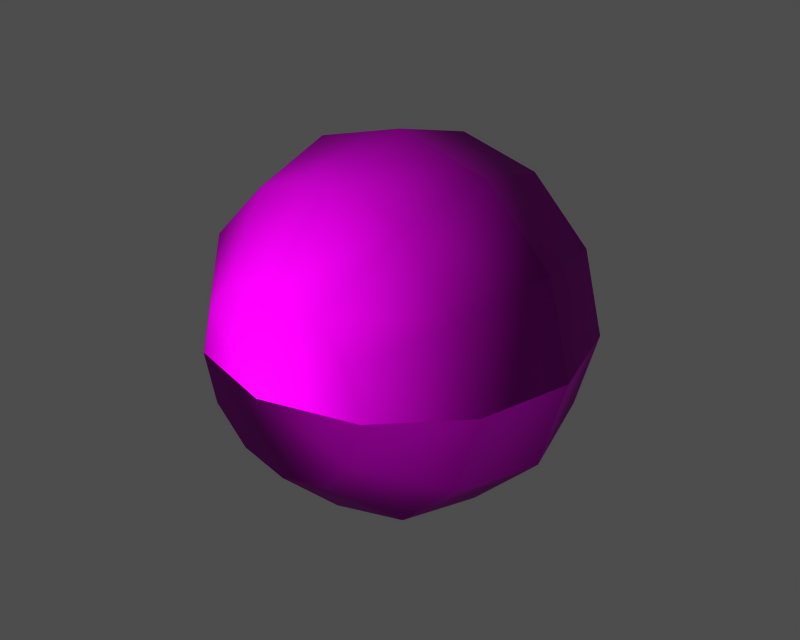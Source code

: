 # Source: i011518.blend  (saved by Blender 3.6.13; exported with 4.5.12 LTS)
import bpy
from mathutils import Matrix  # noqa: F401  (used for matrix-valued properties, if any)

bpy.ops.wm.read_factory_settings(use_empty=True)
scene = bpy.context.scene
scene.name = '1'

# ---- collections
col_collection_1 = bpy.data.collections.new('Collection 1'); scene.collection.children.link(col_collection_1)

# ---- images (referenced by path relative to the original .blend; pixels are not part of the script)
import os
ASSET_DIR = os.environ.get("B2B_ASSET_DIR", "")  # directory of the original .blend (textures are referenced by path, not embedded)
HERE = os.path.dirname(os.path.abspath(__file__))  # packed textures are extracted next to this script under _unpacked/

def load_image(name, relpath, width, height, colorspace="sRGB"):
    """Load a texture the original file referenced (path relative to the .blend, or extracted next to this script)."""
    p = next((c for c in (os.path.join(HERE, relpath), os.path.join(ASSET_DIR, relpath)) if relpath and os.path.exists(c)), "")
    if p:
        img = bpy.data.images.load(p, check_existing=True)
        img.name = name
    else:  # same state as the original file: an image datablock whose file is absent (Cycles renders it pink)
        img = bpy.data.images.new(name, width, height)
        img.source = "FILE"
        img.filepath = "//" + (relpath or name)
    img.colorspace_settings.name = colorspace
    return img
img_i0011518_diff_0 = load_image('i0011518_diff_0', 'i0011518.dds', 1024, 1024, 'Non-Color')
img_i0011518_norm_0 = load_image('i0011518_norm_0', 'i0011518_n.dds', 1024, 1024, 'Non-Color')
img_i0011518_spec_0 = load_image('i0011518_spec_0', 'i0011518_sp.dds', 1024, 1024, 'Non-Color')

# ---- materials (node trees are filled in below, after node groups)
mat_i0011518_mat_001 = bpy.data.materials.new('i0011518_mat.001')

# ---- material node trees
mat_i0011518_mat_001.use_nodes = True; mat_i0011518_mat_001.node_tree.nodes.clear()
_N = mat_i0011518_mat_001.node_tree.nodes; _L = mat_i0011518_mat_001.node_tree.links
n0 = _N.new('ShaderNodeBsdfPrincipled'); n0.name = 'Principled BSDF'; n0.location = (0, 0)
n0.distribution = 'GGX'
n0.subsurface_method = 'RANDOM_WALK_SKIN'
n0.inputs[3].default_value = 1.45
n0.inputs[27].default_value = (0.0, 0.0, 0.0, 1.0)
n0.inputs[28].default_value = 1.0
n1 = _N.new('ShaderNodeOutputMaterial'); n1.name = 'Material Output'; n1.location = (0, 0)
n2 = _N.new('ShaderNodeTexImage'); n2.name = 'Image Texture'; n2.location = (0, 0)
n2.image = img_i0011518_diff_0
n3 = _N.new('ShaderNodeUVMap'); n3.name = 'UV Map'; n3.location = (0, 0)
n4 = _N.new('ShaderNodeTexImage'); n4.name = 'Image Texture.001'; n4.location = (0, 0)
n4.image = img_i0011518_norm_0
n5 = _N.new('ShaderNodeNormalMap'); n5.name = 'Normal Map'; n5.location = (0, 0)
n6 = _N.new('ShaderNodeUVMap'); n6.name = 'UV Map.001'; n6.location = (0, 0)
n7 = _N.new('ShaderNodeTexImage'); n7.name = 'Image Texture.002'; n7.location = (0, 0)
n7.image = img_i0011518_spec_0
n8 = _N.new('ShaderNodeUVMap'); n8.name = 'UV Map.002'; n8.location = (0, 0)
_L.new(n0.outputs[0], n1.inputs[0])
_L.new(n2.outputs[0], n0.inputs[0])
_L.new(n3.outputs[0], n2.inputs[0])
_L.new(n4.outputs[0], n5.inputs[1])
_L.new(n5.outputs[0], n0.inputs[5])
_L.new(n6.outputs[0], n4.inputs[0])
_L.new(n7.outputs[0], n0.inputs[13])
_L.new(n8.outputs[0], n7.inputs[0])
n1.is_active_output = True

# ---- meshes
me_i0011518 = bpy.data.meshes.new('i0011518')
me_i0011518.from_pydata([(-3.362, -6.725, 1.941), (-3.883, -6.725, -1.342e-07), (0.0, -7.765, -2.252e-07), (-1.941, -6.725, 3.362), (-1.805e-06, -6.725, 3.883), (1.941, -6.725, 3.362), (3.362, -6.725, 1.941), (3.883, -6.725, -1.342e-07), (-5.824, -3.883, 3.362), (-6.725, -3.883, 1.143e-07), (-3.362, -3.883, 5.824), (-3.126e-06, -3.883, 6.725), (3.362, -3.883, 5.824), (5.824, -3.883, 3.362), (6.725, -3.883, 1.143e-07), (-6.725, 1.705e-13, 3.883), (-7.765, 3.394e-07, 4.537e-07), (-3.883, -2.485e-07, 6.725), (-3.61e-06, -3.394e-07, 7.765), (3.883, -2.485e-07, 6.725), (6.725, -3.979e-13, 3.883), (7.765, 3.394e-07, 4.537e-07), (-5.824, 3.883, 3.362), (-6.725, 3.883, 7.931e-07), (-3.362, 3.883, 5.824), (-3.126e-06, 3.883, 6.725), (3.362, 3.883, 5.824), (5.824, 3.883, 3.362), (6.725, 3.883, 7.931e-07), (-3.362, 6.725, 1.941), (-3.883, 6.725, 1.042e-06), (-1.941, 6.725, 3.362), (-1.805e-06, 6.725, 3.883), (1.941, 6.725, 3.362), (3.362, 6.725, 1.941), (3.883, 6.725, 1.042e-06), (0.0, 7.765, 1.133e-06), (-3.883, -6.725, -1.342e-07), (-3.362, -6.725, -1.941), (0.0, -7.765, -2.252e-07), (-1.941, -6.725, -3.362), (-1.805e-06, -6.725, -3.883), (1.941, -6.725, -3.362), (3.362, -6.725, -1.941), (3.883, -6.725, -1.342e-07), (-6.725, -3.883, 1.143e-07), (-5.824, -3.883, -3.362), (-3.362, -3.883, -5.824), (-3.126e-06, -3.883, -6.725), (3.362, -3.883, -5.824), (5.824, -3.883, -3.362), (6.725, -3.883, 1.143e-07), (-7.765, 3.394e-07, 4.537e-07), (-6.725, 6.789e-07, -3.883), (-3.883, 9.273e-07, -6.725), (-3.61e-06, 1.018e-06, -7.765), (3.883, 9.273e-07, -6.725), (6.725, 6.789e-07, -3.883), (7.765, 3.394e-07, 4.537e-07), (-6.725, 3.883, 7.931e-07), (-5.824, 3.883, -3.362), (-3.362, 3.883, -5.824), (-3.126e-06, 3.883, -6.725), (3.362, 3.883, -5.824), (5.824, 3.883, -3.362), (6.725, 3.883, 7.931e-07), (-3.883, 6.725, 1.042e-06), (-3.362, 6.725, -1.941), (-1.941, 6.725, -3.362), (-1.805e-06, 6.725, -3.883), (1.941, 6.725, -3.362), (3.362, 6.725, -1.941), (3.883, 6.725, 1.042e-06), (0.0, 7.765, 1.133e-06)], [], [(0, 1, 2), (3, 0, 2), (4, 3, 2), (5, 4, 2), (6, 5, 2), (7, 6, 2), (1, 0, 8), (8, 9, 1), (0, 3, 10), (8, 0, 10), (3, 4, 11), (11, 10, 3), (4, 5, 12), (12, 11, 4), (5, 6, 13), (13, 12, 5), (6, 7, 14), (14, 13, 6), (9, 8, 15), (15, 16, 9), (8, 10, 17), (17, 15, 8), (10, 11, 18), (18, 17, 10), (11, 12, 19), (19, 18, 11), (12, 13, 20), (20, 19, 12), (13, 14, 21), (21, 20, 13), (16, 15, 22), (22, 23, 16), (15, 17, 24), (24, 22, 15), (17, 18, 25), (25, 24, 17), (18, 19, 26), (26, 25, 18), (19, 20, 27), (27, 26, 19), (20, 21, 28), (28, 27, 20), (23, 22, 29), (29, 30, 23), (22, 24, 31), (31, 29, 22), (24, 25, 32), (32, 31, 24), (25, 26, 33), (33, 32, 25), (26, 27, 34), (34, 33, 26), (27, 28, 35), (35, 34, 27), (30, 29, 36), (29, 31, 36), (31, 32, 36), (32, 33, 36), (33, 34, 36), (34, 35, 36), (37, 38, 39), (38, 40, 39), (40, 41, 39), (41, 42, 39), (42, 43, 39), (43, 44, 39), (37, 45, 46), (46, 38, 37), (38, 46, 47), (47, 40, 38), (40, 47, 48), (48, 41, 40), (41, 48, 49), (49, 42, 41), (42, 49, 50), (50, 43, 42), (43, 50, 51), (51, 44, 43), (45, 52, 53), (53, 46, 45), (46, 53, 54), (54, 47, 46), (47, 54, 55), (55, 48, 47), (48, 55, 56), (56, 49, 48), (49, 56, 57), (57, 50, 49), (50, 57, 58), (58, 51, 50), (52, 59, 60), (60, 53, 52), (53, 60, 61), (61, 54, 53), (54, 61, 62), (62, 55, 54), (55, 62, 63), (63, 56, 55), (56, 63, 64), (64, 57, 56), (57, 64, 65), (65, 58, 57), (59, 66, 67), (67, 60, 59), (60, 67, 68), (68, 61, 60), (61, 68, 69), (69, 62, 61), (62, 69, 70), (70, 63, 62), (63, 70, 71), (71, 64, 63), (64, 71, 72), (72, 65, 64), (67, 66, 73), (68, 67, 73), (69, 68, 73), (70, 69, 73), (71, 70, 73), (72, 71, 73)])
me_i0011518.polygons.foreach_set('use_smooth', [True] * 120)
_uv = me_i0011518.uv_layers.new(name='UVTex')
_uv.uv.foreach_set('vector', [0.336, 0.8468, 0.2775, 0.9063, 0.5, 0.9714, 0.4136, 0.8158, 0.336, 0.8468, 0.5, 0.9714, 0.5, 0.8055, 0.4136, 0.8158, 0.5, 0.9714, 0.5864, 0.8158, 0.5, 0.8055, 0.5, 0.9714, 0.664, 0.8468, 0.5864, 0.8158, 0.5, 0.9714, 0.7225, 0.9063, 0.664, 0.8468, 0.5, 0.9714, 0.2775, 0.9063, 0.336, 0.8468, 0.2326, 0.6846, 0.2326, 0.6846, 0.1023, 0.7436, 0.2775, 0.9063, 0.336, 0.8468, 0.4136, 0.8158, 0.3648, 0.6567, 0.2326, 0.6846, 0.336, 0.8468, 0.3648, 0.6567, 0.4136, 0.8158, 0.5, 0.8055, 0.5, 0.6481, 0.5, 0.6481, 0.3648, 0.6567, 0.4136, 0.8158, 0.5, 0.8055, 0.5864, 0.8158, 0.6352, 0.6567, 0.6352, 0.6567, 0.5, 0.6481, 0.5, 0.8055, 0.5864, 0.8158, 0.664, 0.8468, 0.7674, 0.6846, 0.7674, 0.6846, 0.6352, 0.6567, 0.5864, 0.8158, 0.664, 0.8468, 0.7225, 0.9063, 0.8977, 0.7436, 0.8977, 0.7436, 0.7674, 0.6846, 0.664, 0.8468, 0.1023, 0.7436, 0.2326, 0.6846, 0.1968, 0.5, 0.1968, 0.5, 0.03239, 0.5, 0.1023, 0.7436, 0.2326, 0.6846, 0.3648, 0.6567, 0.3492, 0.5, 0.3492, 0.5, 0.1968, 0.5, 0.2326, 0.6846, 0.3648, 0.6567, 0.5, 0.6481, 0.5, 0.5, 0.5, 0.5, 0.3492, 0.5, 0.3648, 0.6567, 0.5, 0.6481, 0.6352, 0.6567, 0.6508, 0.5, 0.6508, 0.5, 0.5, 0.5, 0.5, 0.6481, 0.6352, 0.6567, 0.7674, 0.6846, 0.8032, 0.5, 0.8032, 0.5, 0.6508, 0.5, 0.6352, 0.6567, 0.7674, 0.6846, 0.8977, 0.7436, 0.9676, 0.5, 0.9676, 0.5, 0.8032, 0.5, 0.7674, 0.6846, 0.03239, 0.5, 0.1968, 0.5, 0.2326, 0.3154, 0.2326, 0.3154, 0.1023, 0.2564, 0.03239, 0.5, 0.1968, 0.5, 0.3492, 0.5, 0.3648, 0.3433, 0.3648, 0.3433, 0.2326, 0.3154, 0.1968, 0.5, 0.3492, 0.5, 0.5, 0.5, 0.5, 0.3519, 0.5, 0.3519, 0.3648, 0.3433, 0.3492, 0.5, 0.5, 0.5, 0.6508, 0.5, 0.6352, 0.3433, 0.6352, 0.3433, 0.5, 0.3519, 0.5, 0.5, 0.6508, 0.5, 0.8032, 0.5, 0.7674, 0.3154, 0.7674, 0.3154, 0.6352, 0.3433, 0.6508, 0.5, 0.8032, 0.5, 0.9676, 0.5, 0.8977, 0.2564, 0.8977, 0.2564, 0.7674, 0.3154, 0.8032, 0.5, 0.1023, 0.2564, 0.2326, 0.3154, 0.336, 0.1532, 0.336, 0.1532, 0.2775, 0.09367, 0.1023, 0.2564, 0.2326, 0.3154, 0.3648, 0.3433, 0.4136, 0.1842, 0.4136, 0.1842, 0.336, 0.1532, 0.2326, 0.3154, 0.3648, 0.3433, 0.5, 0.3519, 0.5, 0.1945, 0.5, 0.1945, 0.4136, 0.1842, 0.3648, 0.3433, 0.5, 0.3519, 0.6352, 0.3433, 0.5864, 0.1842, 0.5864, 0.1842, 0.5, 0.1945, 0.5, 0.3519, 0.6352, 0.3433, 0.7674, 0.3154, 0.664, 0.1532, 0.664, 0.1532, 0.5864, 0.1842, 0.6352, 0.3433, 0.7674, 0.3154, 0.8977, 0.2564, 0.7225, 0.09367, 0.7225, 0.09367, 0.664, 0.1532, 0.7674, 0.3154, 0.2775, 0.09367, 0.336, 0.1532, 0.5, 0.02865, 0.336, 0.1532, 0.4136, 0.1842, 0.5, 0.02865, 0.4136, 0.1842, 0.5, 0.1945, 0.5, 0.02865, 0.5, 0.1945, 0.5864, 0.1842, 0.5, 0.02865, 0.5864, 0.1842, 0.664, 0.1532, 0.5, 0.02865, 0.664, 0.1532, 0.7225, 0.09367, 0.5, 0.02865, 0.2775, 0.9063, 0.336, 0.8468, 0.5, 0.9714, 0.336, 0.8468, 0.4136, 0.8158, 0.5, 0.9714, 0.4136, 0.8158, 0.5, 0.8055, 0.5, 0.9714, 0.5, 0.8055, 0.5864, 0.8158, 0.5, 0.9714, 0.5864, 0.8158, 0.664, 0.8468, 0.5, 0.9714, 0.664, 0.8468, 0.7225, 0.9063, 0.5, 0.9714, 0.2775, 0.9063, 0.1023, 0.7436, 0.2326, 0.6846, 0.2326, 0.6846, 0.336, 0.8468, 0.2775, 0.9063, 0.336, 0.8468, 0.2326, 0.6846, 0.3648, 0.6567, 0.3648, 0.6567, 0.4136, 0.8158, 0.336, 0.8468, 0.4136, 0.8158, 0.3648, 0.6567, 0.5, 0.6481, 0.5, 0.6481, 0.5, 0.8055, 0.4136, 0.8158, 0.5, 0.8055, 0.5, 0.6481, 0.6352, 0.6567, 0.6352, 0.6567, 0.5864, 0.8158, 0.5, 0.8055, 0.5864, 0.8158, 0.6352, 0.6567, 0.7674, 0.6846, 0.7674, 0.6846, 0.664, 0.8468, 0.5864, 0.8158, 0.664, 0.8468, 0.7674, 0.6846, 0.8977, 0.7436, 0.8977, 0.7436, 0.7225, 0.9063, 0.664, 0.8468, 0.1023, 0.7436, 0.03239, 0.5, 0.1968, 0.5, 0.1968, 0.5, 0.2326, 0.6846, 0.1023, 0.7436, 0.2326, 0.6846, 0.1968, 0.5, 0.3492, 0.5, 0.3492, 0.5, 0.3648, 0.6567, 0.2326, 0.6846, 0.3648, 0.6567, 0.3492, 0.5, 0.5, 0.5, 0.5, 0.5, 0.5, 0.6481, 0.3648, 0.6567, 0.5, 0.6481, 0.5, 0.5, 0.6508, 0.5, 0.6508, 0.5, 0.6352, 0.6567, 0.5, 0.6481, 0.6352, 0.6567, 0.6508, 0.5, 0.8032, 0.5, 0.8032, 0.5, 0.7674, 0.6846, 0.6352, 0.6567, 0.7674, 0.6846, 0.8032, 0.5, 0.9676, 0.5, 0.9676, 0.5, 0.8977, 0.7436, 0.7674, 0.6846, 0.03239, 0.5, 0.1023, 0.2564, 0.2326, 0.3154, 0.2326, 0.3154, 0.1968, 0.5, 0.03239, 0.5, 0.1968, 0.5, 0.2326, 0.3154, 0.3648, 0.3433, 0.3648, 0.3433, 0.3492, 0.5, 0.1968, 0.5, 0.3492, 0.5, 0.3648, 0.3433, 0.5, 0.3519, 0.5, 0.3519, 0.5, 0.5, 0.3492, 0.5, 0.5, 0.5, 0.5, 0.3519, 0.6352, 0.3433, 0.6352, 0.3433, 0.6508, 0.5, 0.5, 0.5, 0.6508, 0.5, 0.6352, 0.3433, 0.7674, 0.3154, 0.7674, 0.3154, 0.8032, 0.5, 0.6508, 0.5, 0.8032, 0.5, 0.7674, 0.3154, 0.8977, 0.2564, 0.8977, 0.2564, 0.9676, 0.5, 0.8032, 0.5, 0.1023, 0.2564, 0.2775, 0.09367, 0.336, 0.1532, 0.336, 0.1532, 0.2326, 0.3154, 0.1023, 0.2564, 0.2326, 0.3154, 0.336, 0.1532, 0.4136, 0.1842, 0.4136, 0.1842, 0.3648, 0.3433, 0.2326, 0.3154, 0.3648, 0.3433, 0.4136, 0.1842, 0.5, 0.1945, 0.5, 0.1945, 0.5, 0.3519, 0.3648, 0.3433, 0.5, 0.3519, 0.5, 0.1945, 0.5864, 0.1842, 0.5864, 0.1842, 0.6352, 0.3433, 0.5, 0.3519, 0.6352, 0.3433, 0.5864, 0.1842, 0.664, 0.1532, 0.664, 0.1532, 0.7674, 0.3154, 0.6352, 0.3433, 0.7674, 0.3154, 0.664, 0.1532, 0.7225, 0.09367, 0.7225, 0.09367, 0.8977, 0.2564, 0.7674, 0.3154, 0.336, 0.1532, 0.2775, 0.09367, 0.5, 0.02865, 0.4136, 0.1842, 0.336, 0.1532, 0.5, 0.02865, 0.5, 0.1945, 0.4136, 0.1842, 0.5, 0.02865, 0.5864, 0.1842, 0.5, 0.1945, 0.5, 0.02865, 0.664, 0.1532, 0.5864, 0.1842, 0.5, 0.02865, 0.7225, 0.09367, 0.664, 0.1532, 0.5, 0.02865])
me_i0011518.materials.append(mat_i0011518_mat_001)
me_i0011518.use_remesh_preserve_volume = False
me_i0011518.use_remesh_preserve_attributes = False
me_i0011518.use_mirror_vertex_groups = False
me_i0011518.update()
arm_armature = bpy.data.armatures.new('armature')  # bones are not reproduced

# ---- objects
ob_i011518_obj = bpy.data.objects.new('i011518_obj', arm_armature)
ob_i0011518 = bpy.data.objects.new('i0011518', me_i0011518)

# ---- transforms, parenting, visibility, modifiers, constraints
ob_i011518_obj.location = (0.0, 0.0, 0.0)
ob_i011518_obj.lock_rotations_4d = False
ob_i011518_obj.empty_display_type = 'ARROWS'
ob_i011518_obj.show_in_front = True
ob_i011518_obj.lineart.crease_threshold = 0.0
ob_i0011518.parent = ob_i011518_obj
ob_i0011518.location = (0.0, 0.0, 0.0)
ob_i0011518.lock_rotations_4d = False
ob_i0011518.empty_display_type = 'ARROWS'
ob_i0011518.lineart.crease_threshold = 0.0
_vg = ob_i0011518.vertex_groups.new(name='root')
_vg.add([0, 1, 2, 3, 4, 5, 6, 7, 8, 9, 10, 11, 12, 13, 14, 15, 16, 17, 18, 19, 20, 21, 22, 23, 24, 25, 26, 27, 28, 29, 30, 31, 32, 33, 34, 35, 36, 37, 38, 39, 40, 41, 42, 43, 44, 45, 46, 47, 48, 49, 50, 51, 52, 53, 54, 55, 56, 57, 58, 59, 60, 61, 62, 63, 64, 65, 66, 67, 68, 69, 70, 71, 72, 73], 1.0, 'REPLACE')
_m = ob_i0011518.modifiers.new('Armature', 'ARMATURE')
_m.object = ob_i011518_obj
_m.use_bone_envelopes = True

# ---- collection membership
col_collection_1.objects.link(ob_i011518_obj)
col_collection_1.objects.link(ob_i0011518)

# ---- scene / render settings (as saved in the file)
scene.frame_start = 1; scene.frame_end = 250; scene.frame_set(1)
scene.render.engine = 'BLENDER_EEVEE_NEXT'
scene.render.image_settings.file_format = 'TARGA'
scene.render.image_settings.color_mode = 'RGB'
scene.render.image_settings.compression = 90
scene.render.resolution_x = 320
scene.render.resolution_y = 256
scene.render.fps = 25
scene.render.dither_intensity = 0.0
scene.render.use_compositing = False
scene.render.use_sequencer = False
scene.render.use_file_extension = False
scene.render.bake_margin = 2
scene.render.bake_bias = 0.0
scene.render.use_stamp_time = False
scene.render.use_stamp_date = False
scene.render.use_stamp_frame = False
scene.render.use_stamp_camera = False
scene.render.use_stamp_scene = False
scene.render.use_stamp_filename = False
scene.render.use_stamp_render_time = False
scene.render.stamp_font_size = 0
scene.render.stamp_foreground = (0.0, 0.0, 0.0, 0.0)
scene.render.stamp_background = (0.0, 0.0, 0.0, 0.0)
scene.cycles.use_denoising = False
scene.cycles.samples = 10
scene.cycles.sampling_pattern = 'TABULATED_SOBOL'
scene.cycles.light_sampling_threshold = 0.0
scene.cycles.use_adaptive_sampling = False
scene.cycles.use_light_tree = False
scene.cycles.blur_glossy = 0.0
scene.cycles.volume_bounces = 1
scene.cycles.pixel_filter_type = 'GAUSSIAN'
scene.cycles.sample_clamp_indirect = 0.0
scene.view_settings.view_transform = 'Raw'
bpy.context.view_layer.update()

# ---- added for rendering (the .blend has no active camera and no usable light): camera, sun + grey world if the file has none
cam_auto = bpy.data.cameras.new('AutoCamera')
cam_auto.lens = 50.0
cam_auto.sensor_width = 36.0
cam_auto.clip_end = 1000.0
ob_auto_camera = bpy.data.objects.new('AutoCamera', cam_auto)
scene.collection.objects.link(ob_auto_camera)
ob_auto_camera.location = (24.8882, -29.8658, 19.9105)
ob_auto_camera.rotation_euler = (1.09748, -7.21219e-08, 0.694738)
scene.camera = ob_auto_camera
light_auto_sun = bpy.data.lights.new('AutoSun', 'SUN')
light_auto_sun.energy = 3.0
light_auto_sun.angle = 0.0523599
ob_auto_sun = bpy.data.objects.new('AutoSun', light_auto_sun)
scene.collection.objects.link(ob_auto_sun)
ob_auto_sun.rotation_euler = (0.872665, 0.174533, 0.523599)
if scene.world is None:
    world_auto = bpy.data.worlds.new('AutoWorld')
    world_auto.color = (0.3, 0.3, 0.3)
    scene.world = world_auto
bpy.context.view_layer.update()
